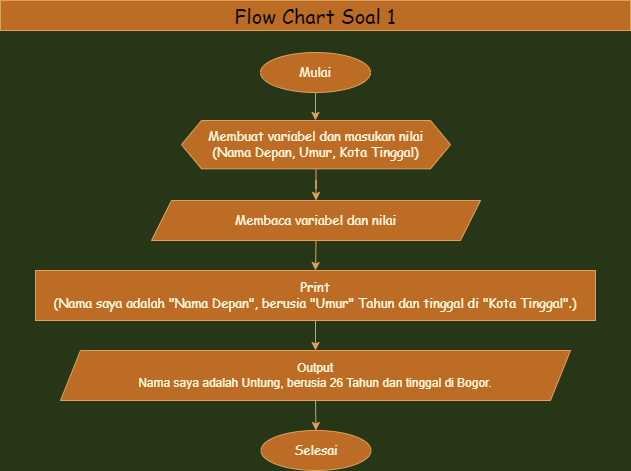

The diagram above was exported from draw.io. Its source (the exported page's mxGraphModel, read from the mxfile embedded in the PNG):
<mxGraphModel dx="736" dy="359" grid="1" gridSize="10" guides="1" tooltips="1" connect="1" arrows="1" fold="1" page="1" pageScale="1" pageWidth="850" pageHeight="1400" background="#283618" math="0" shadow="0">
  <root>
    <mxCell id="0" />
    <mxCell id="1" parent="0" />
    <mxCell id="aJtSJx5OgvQnVHxla1zj-11" style="edgeStyle=orthogonalEdgeStyle;rounded=0;orthogonalLoop=1;jettySize=auto;html=1;exitX=0.5;exitY=1;exitDx=0;exitDy=0;entryX=0.5;entryY=0;entryDx=0;entryDy=0;strokeColor=#DDA15E;fontColor=#FEFAE0;fillColor=#BC6C25;" parent="1" source="gqUgMfXwtxNJryzNJxjH-8" target="aJtSJx5OgvQnVHxla1zj-10" edge="1">
      <mxGeometry relative="1" as="geometry" />
    </mxCell>
    <mxCell id="gqUgMfXwtxNJryzNJxjH-8" value="Print&lt;br style=&quot;font-size: 13px;&quot;&gt;(Nama saya adalah &quot;Nama Depan&quot;, berusia &quot;Umur&quot; Tahun dan tinggal di &quot;Kota Tinggal&quot;.)" style="rounded=0;whiteSpace=wrap;html=1;fillColor=#BC6C25;strokeColor=#DDA15E;fontColor=#FEFAE0;fontSize=13;fontFamily=Comic Sans MS;" parent="1" vertex="1">
      <mxGeometry x="145" y="320" width="560" height="50" as="geometry" />
    </mxCell>
    <mxCell id="gqUgMfXwtxNJryzNJxjH-16" value="&lt;font color=&quot;#000000&quot; style=&quot;font-size: 20px;&quot;&gt;Flow Chart Soal 1&lt;/font&gt;" style="text;html=1;strokeColor=#DDA15E;fillColor=#BC6C25;align=center;verticalAlign=middle;whiteSpace=wrap;rounded=0;fontColor=#FEFAE0;fontSize=20;fontFamily=Comic Sans MS;" parent="1" vertex="1">
      <mxGeometry x="110" y="50" width="630" height="30" as="geometry" />
    </mxCell>
    <mxCell id="aJtSJx5OgvQnVHxla1zj-8" value="" style="edgeStyle=orthogonalEdgeStyle;rounded=0;orthogonalLoop=1;jettySize=auto;html=1;strokeColor=#DDA15E;fontColor=#FEFAE0;fillColor=#BC6C25;" parent="1" source="aJtSJx5OgvQnVHxla1zj-3" target="aJtSJx5OgvQnVHxla1zj-7" edge="1">
      <mxGeometry relative="1" as="geometry" />
    </mxCell>
    <mxCell id="aJtSJx5OgvQnVHxla1zj-3" value="&lt;span style=&quot;color: rgb(254, 250, 224); font-family: &amp;quot;Comic Sans MS&amp;quot;; font-size: 13px;&quot;&gt;Membuat variabel dan masukan nilai&lt;/span&gt;&lt;br style=&quot;color: rgb(254, 250, 224); font-family: &amp;quot;Comic Sans MS&amp;quot;; font-size: 13px;&quot;&gt;&lt;span style=&quot;color: rgb(254, 250, 224); font-family: &amp;quot;Comic Sans MS&amp;quot;; font-size: 13px;&quot;&gt;(Nama Depan, Umur, Kota Tinggal)&lt;/span&gt;" style="shape=hexagon;perimeter=hexagonPerimeter2;whiteSpace=wrap;html=1;fixedSize=1;fillColor=#BC6C25;strokeColor=#DDA15E;fontColor=#FEFAE0;" parent="1" vertex="1">
      <mxGeometry x="291" y="170" width="269" height="48.33" as="geometry" />
    </mxCell>
    <mxCell id="aJtSJx5OgvQnVHxla1zj-5" style="edgeStyle=orthogonalEdgeStyle;rounded=0;orthogonalLoop=1;jettySize=auto;html=1;exitX=0.5;exitY=1;exitDx=0;exitDy=0;strokeColor=#DDA15E;fontColor=#FEFAE0;fillColor=#BC6C25;" parent="1" source="aJtSJx5OgvQnVHxla1zj-4" edge="1">
      <mxGeometry relative="1" as="geometry">
        <mxPoint x="425" y="170" as="targetPoint" />
      </mxGeometry>
    </mxCell>
    <mxCell id="aJtSJx5OgvQnVHxla1zj-4" value="&lt;span style=&quot;font-family: &amp;quot;Comic Sans MS&amp;quot;; font-size: 13px;&quot;&gt;Mulai&lt;/span&gt;" style="ellipse;whiteSpace=wrap;html=1;strokeColor=#DDA15E;fontColor=#FEFAE0;fillColor=#BC6C25;" parent="1" vertex="1">
      <mxGeometry x="370" y="102" width="110" height="40" as="geometry" />
    </mxCell>
    <mxCell id="aJtSJx5OgvQnVHxla1zj-9" style="edgeStyle=orthogonalEdgeStyle;rounded=0;orthogonalLoop=1;jettySize=auto;html=1;exitX=0.5;exitY=1;exitDx=0;exitDy=0;entryX=0.5;entryY=0;entryDx=0;entryDy=0;strokeColor=#DDA15E;fontColor=#FEFAE0;fillColor=#BC6C25;" parent="1" source="aJtSJx5OgvQnVHxla1zj-7" target="gqUgMfXwtxNJryzNJxjH-8" edge="1">
      <mxGeometry relative="1" as="geometry" />
    </mxCell>
    <mxCell id="aJtSJx5OgvQnVHxla1zj-7" value="&lt;span style=&quot;font-family: &amp;quot;Comic Sans MS&amp;quot;; font-size: 13px;&quot;&gt;Membaca variabel dan nilai&lt;/span&gt;" style="shape=parallelogram;perimeter=parallelogramPerimeter;whiteSpace=wrap;html=1;fixedSize=1;strokeColor=#DDA15E;fontColor=#FEFAE0;fillColor=#BC6C25;" parent="1" vertex="1">
      <mxGeometry x="261" y="250" width="329" height="40" as="geometry" />
    </mxCell>
    <mxCell id="aJtSJx5OgvQnVHxla1zj-12" style="edgeStyle=orthogonalEdgeStyle;rounded=0;orthogonalLoop=1;jettySize=auto;html=1;exitX=0.5;exitY=1;exitDx=0;exitDy=0;entryX=0.5;entryY=0;entryDx=0;entryDy=0;strokeColor=#DDA15E;fontColor=#FEFAE0;fillColor=#BC6C25;" parent="1" source="aJtSJx5OgvQnVHxla1zj-10" edge="1">
      <mxGeometry relative="1" as="geometry">
        <mxPoint x="425.5" y="480" as="targetPoint" />
      </mxGeometry>
    </mxCell>
    <mxCell id="aJtSJx5OgvQnVHxla1zj-10" value="Output&lt;br&gt;Nama saya adalah Untung, berusia 26 Tahun dan tinggal di Bogor." style="shape=parallelogram;perimeter=parallelogramPerimeter;whiteSpace=wrap;html=1;fixedSize=1;strokeColor=#DDA15E;fontColor=#FEFAE0;fillColor=#BC6C25;" parent="1" vertex="1">
      <mxGeometry x="170" y="400" width="510" height="50" as="geometry" />
    </mxCell>
    <mxCell id="cr7lKwiZ-2hlydYsjWBK-2" value="&lt;span style=&quot;font-family: &amp;quot;Comic Sans MS&amp;quot;; font-size: 13px;&quot;&gt;Selesai&lt;/span&gt;" style="ellipse;whiteSpace=wrap;html=1;strokeColor=#DDA15E;fontColor=#FEFAE0;fillColor=#BC6C25;" vertex="1" parent="1">
      <mxGeometry x="370.5" y="480" width="110" height="40" as="geometry" />
    </mxCell>
  </root>
</mxGraphModel>